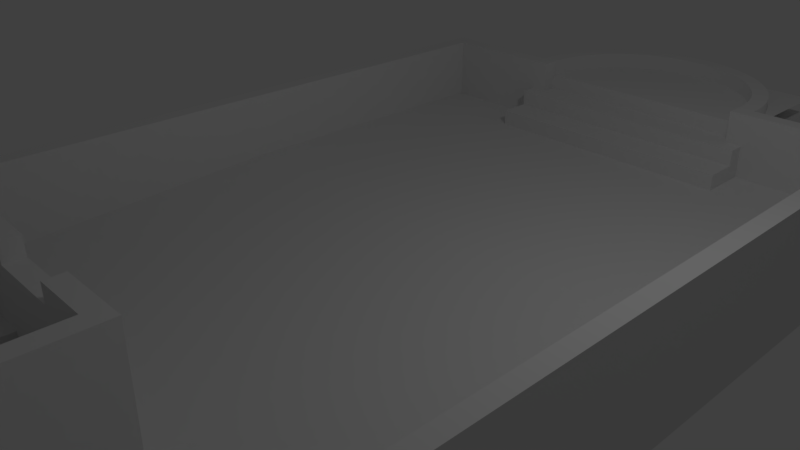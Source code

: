 # Source: pool2.blend  (saved by Blender 2.79.0; exported with 4.5.12 LTS)
import bpy
from mathutils import Matrix  # noqa: F401  (used for matrix-valued properties, if any)

bpy.ops.wm.read_factory_settings(use_empty=True)
scene = bpy.context.scene
scene.name = 'Scene'

# ---- collections
col_collection_1 = bpy.data.collections.new('Collection 1'); scene.collection.children.link(col_collection_1)

# ---- materials (node trees are filled in below, after node groups)
mat_material = bpy.data.materials.new('Material')
mat_material.alpha_threshold = 0.0
mat_material.use_transparent_shadow = False
mat_material.roughness = 0.5
mat_material.line_color = (0.0, 0.0, 0.0, 1.0)

# ---- material node trees

# ---- world
world_world = bpy.data.worlds.new('World'); scene.world = world_world
world_world.color = (0.05088, 0.05088, 0.05088)
world_world.use_sun_shadow = False
world_world.sun_shadow_jitter_overblur = 0.0
world_world.cycles.sampling_method = 'MANUAL'

# ---- cameras
cam_camera = bpy.data.cameras.new('Camera')
cam_camera.clip_end = 100.0
cam_camera.lens = 35.0
cam_camera.sensor_width = 32.0
cam_camera.sensor_height = 18.0
cam_camera.ortho_scale = 7.314
cam_camera.dof.focus_distance = 0.0
cam_camera.dof.aperture_fstop = 128.0

# ---- lights
light_lamp = bpy.data.lights.new('Lamp', 'POINT')
light_lamp.transmission_factor = 0.0
light_lamp.cutoff_distance = 30.0
light_lamp.energy = 100.0
light_lamp.shadow_buffer_clip_start = 1.001
light_lamp.shadow_soft_size = 0.1
light_lamp.shadow_maximum_resolution = 0.006
light_lamp.use_absolute_resolution = True

# ---- meshes
me_cube = bpy.data.meshes.new('Cube')
me_cube.from_pydata([(4.0, 6.0, -1.0), (4.0, -6.0, -1.0), (-4.0, -6.0, -1.0), (-4.0, 6.0, -1.0), (3.75, 5.75, 1.0), (3.75, -5.75, 1.0), (-3.75, -5.75, 1.0), (-3.75, 5.75, 1.0), (-1.5, -7.0, -0.5), (-1.25, -6.75, 1.5), (-1.5, -4.0, -0.5), (-1.25, -4.25, 1.5), (1.5, -7.0, -0.5), (1.25, -6.75, 1.5), (1.5, -4.0, -0.5), (1.25, -4.25, 1.5), (0.0, 8.0, -1.0), (1.813e-07, 7.75, 1.0), (0.09814, 7.998, -1.0), (0.08586, 7.748, 1.0), (0.196, 7.99, -1.0), (0.1715, 7.741, 1.0), (0.2935, 7.978, -1.0), (0.2568, 7.731, 1.0), (0.3902, 7.962, -1.0), (0.3414, 7.716, 1.0), (0.486, 7.94, -1.0), (0.4252, 7.697, 1.0), (0.5806, 7.914, -1.0), (0.508, 7.675, 1.0), (0.6738, 7.883, -1.0), (0.5895, 7.648, 1.0), (0.7654, 7.848, -1.0), (0.6697, 7.617, 1.0), (0.8551, 7.808, -1.0), (0.7482, 7.582, 1.0), (0.9428, 7.764, -1.0), (0.8249, 7.543, 1.0), (1.028, 7.715, -1.0), (0.8996, 7.501, 1.0), (1.111, 7.663, -1.0), (0.9722, 7.455, 1.0), (1.191, 7.606, -1.0), (1.042, 7.406, 1.0), (1.269, 7.546, -1.0), (1.11, 7.353, 1.0), (1.343, 7.482, -1.0), (1.175, 7.297, 1.0), (1.414, 7.414, -1.0), (1.237, 7.237, 1.0), (1.482, 7.343, -1.0), (1.297, 7.175, 1.0), (1.546, 7.269, -1.0), (1.353, 7.11, 1.0), (1.606, 7.191, -1.0), (1.406, 7.042, 1.0), (1.663, 7.111, -1.0), (1.455, 6.972, 1.0), (1.715, 7.028, -1.0), (1.501, 6.9, 1.0), (1.764, 6.943, -1.0), (1.543, 6.825, 1.0), (1.808, 6.855, -1.0), (1.582, 6.748, 1.0), (1.848, 6.765, -1.0), (1.617, 6.67, 1.0), (1.883, 6.674, -1.0), (1.648, 6.59, 1.0), (1.914, 6.581, -1.0), (1.675, 6.508, 1.0), (1.94, 6.486, -1.0), (1.697, 6.425, 1.0), (1.962, 6.39, -1.0), (1.716, 6.341, 1.0), (1.978, 6.293, -1.0), (1.731, 6.257, 1.0), (1.99, 6.196, -1.0), (1.741, 6.172, 1.0), (1.998, 6.098, -1.0), (1.748, 6.086, 1.0), (2.0, 6.0, -1.0), (2.0, 6.0, 1.0), (-2.0, 6.0, -1.0), (-2.0, 6.0, 1.0), (-1.998, 6.098, -1.0), (-1.748, 6.086, 1.0), (-1.99, 6.196, -1.0), (-1.741, 6.172, 1.0), (-1.978, 6.293, -1.0), (-1.731, 6.257, 1.0), (-1.962, 6.39, -1.0), (-1.716, 6.341, 1.0), (-1.94, 6.486, -1.0), (-1.697, 6.425, 1.0), (-1.914, 6.581, -1.0), (-1.675, 6.508, 1.0), (-1.883, 6.674, -1.0), (-1.648, 6.59, 1.0), (-1.848, 6.765, -1.0), (-1.617, 6.67, 1.0), (-1.808, 6.855, -1.0), (-1.582, 6.748, 1.0), (-1.764, 6.943, -1.0), (-1.543, 6.825, 1.0), (-1.715, 7.028, -1.0), (-1.501, 6.9, 1.0), (-1.663, 7.111, -1.0), (-1.455, 6.972, 1.0), (-1.606, 7.191, -1.0), (-1.406, 7.042, 1.0), (-1.546, 7.269, -1.0), (-1.353, 7.11, 1.0), (-1.482, 7.343, -1.0), (-1.297, 7.175, 1.0), (-1.414, 7.414, -1.0), (-1.237, 7.237, 1.0), (-1.343, 7.482, -1.0), (-1.175, 7.297, 1.0), (-1.269, 7.546, -1.0), (-1.11, 7.353, 1.0), (-1.191, 7.606, -1.0), (-1.042, 7.406, 1.0), (-1.111, 7.663, -1.0), (-0.9722, 7.455, 1.0), (-1.028, 7.715, -1.0), (-0.8996, 7.501, 1.0), (-0.9428, 7.764, -1.0), (-0.8249, 7.543, 1.0), (-0.8551, 7.808, -1.0), (-0.7482, 7.582, 1.0), (-0.7654, 7.848, -1.0), (-0.6697, 7.617, 1.0), (-0.6738, 7.883, -1.0), (-0.5895, 7.648, 1.0), (-0.5806, 7.914, -1.0), (-0.508, 7.675, 1.0), (-0.486, 7.94, -1.0), (-0.4252, 7.697, 1.0), (-0.3902, 7.962, -1.0), (-0.3414, 7.716, 1.0), (-0.2935, 7.978, -1.0), (-0.2568, 7.731, 1.0), (-0.196, 7.99, -1.0), (-0.1715, 7.741, 1.0), (-0.09813, 7.998, -1.0), (-0.08586, 7.748, 1.0), (-1.5, -7.0, 1.5), (-1.5, -4.0, 1.5), (1.5, -4.0, 1.5), (1.5, -7.0, 1.5), (4.0, 6.0, 1.0), (4.0, -6.0, 1.0), (-4.0, 6.0, 1.0), (-4.0, -6.0, 1.0), (0.5, -4.0, -0.5), (0.5, -4.0, 1.5), (0.5, -7.0, -0.5), (0.5, -7.0, 1.5), (0.5, -4.25, 1.5), (0.5, -6.75, 1.5), (-0.5, -4.0, -0.5), (-0.5, -7.0, 1.5), (-0.5, -6.75, 1.5), (-0.5, -4.0, 1.5), (-0.5, -7.0, -0.5), (-0.5, -4.25, 1.5), (-1.5, -7.0, 1.25), (-1.5, -4.0, 1.25), (1.5, -4.0, 1.25), (1.5, -7.0, 1.25), (0.5, -7.0, 1.25), (0.5, -4.0, 1.25), (-0.5, -4.0, 1.25), (-0.5, -7.0, 1.25), (-1.25, -6.75, 1.25), (-1.25, -4.25, 1.25), (1.25, -6.75, 1.25), (1.25, -4.25, 1.25), (0.5, -4.25, 1.25), (0.5, -6.75, 1.25), (-0.5, -6.75, 1.25), (-0.5, -4.25, 1.25), (-1.25, -6.75, -0.25), (-1.25, -4.25, -0.25), (1.25, -6.75, -0.25), (1.25, -4.25, -0.25), (0.5, -4.25, -0.25), (0.5, -6.75, -0.25), (-0.5, -6.75, -0.25), (-0.5, -4.25, -0.25), (1.406, -6.0, -1.0), (2.0, 5.75, 1.0), (-2.0, 5.75, 1.0), (0.09814, 7.998, 1.0), (0.0, 8.0, 1.0), (0.196, 7.99, 1.0), (0.2935, 7.978, 1.0), (0.3902, 7.962, 1.0), (0.486, 7.94, 1.0), (0.5806, 7.914, 1.0), (0.6738, 7.883, 1.0), (0.7654, 7.848, 1.0), (0.8551, 7.808, 1.0), (0.9428, 7.764, 1.0), (1.028, 7.715, 1.0), (1.111, 7.663, 1.0), (1.191, 7.606, 1.0), (1.269, 7.546, 1.0), (1.343, 7.482, 1.0), (1.414, 7.414, 1.0), (1.482, 7.343, 1.0), (1.546, 7.269, 1.0), (1.606, 7.191, 1.0), (1.663, 7.111, 1.0), (1.715, 7.028, 1.0), (1.764, 6.943, 1.0), (1.808, 6.855, 1.0), (1.848, 6.765, 1.0), (1.883, 6.674, 1.0), (1.914, 6.581, 1.0), (1.94, 6.486, 1.0), (1.962, 6.39, 1.0), (1.978, 6.293, 1.0), (1.99, 6.196, 1.0), (1.998, 6.098, 1.0), (-1.744, 5.75, 1.0), (1.744, 5.75, 1.0), (-1.998, 6.098, 1.0), (-1.99, 6.196, 1.0), (-1.978, 6.293, 1.0), (-1.962, 6.39, 1.0), (-1.94, 6.486, 1.0), (-1.914, 6.581, 1.0), (-1.883, 6.674, 1.0), (-1.848, 6.765, 1.0), (-1.808, 6.855, 1.0), (-1.764, 6.943, 1.0), (-1.715, 7.028, 1.0), (-1.663, 7.111, 1.0), (-1.606, 7.191, 1.0), (-1.546, 7.269, 1.0), (-1.482, 7.343, 1.0), (-1.414, 7.414, 1.0), (-1.343, 7.482, 1.0), (-1.269, 7.546, 1.0), (-1.191, 7.606, 1.0), (-1.111, 7.663, 1.0), (-1.028, 7.715, 1.0), (-0.9428, 7.764, 1.0), (-0.8551, 7.808, 1.0), (-0.7654, 7.848, 1.0), (-0.6738, 7.883, 1.0), (-0.5806, 7.914, 1.0), (-0.486, 7.94, 1.0), (-0.3902, 7.962, 1.0), (-0.2935, 7.978, 1.0), (-0.196, 7.99, 1.0), (-0.09813, 7.998, 1.0), (3.75, 5.75, 0.0), (3.75, -5.75, -0.375), (-3.75, -5.75, -0.375), (-3.75, 5.75, 0.0), (1.813e-07, 7.75, 0.125), (0.08586, 7.748, 0.125), (0.1715, 7.741, 0.125), (0.2568, 7.731, 0.125), (0.3414, 7.716, 0.125), (0.4252, 7.697, 0.125), (0.508, 7.675, 0.125), (0.5895, 7.648, 0.125), (0.6697, 7.617, 0.125), (0.7482, 7.582, 0.125), (0.8249, 7.543, 0.125), (0.8996, 7.501, 0.125), (0.9722, 7.455, 0.125), (1.042, 7.406, 0.125), (1.11, 7.353, 0.125), (1.175, 7.297, 0.125), (1.237, 7.237, 0.125), (1.297, 7.175, 0.125), (1.353, 7.11, 0.125), (1.406, 7.042, 0.125), (1.455, 6.972, 0.125), (1.501, 6.9, 0.125), (1.543, 6.825, 0.125), (1.582, 6.748, 0.125), (1.617, 6.67, 0.125), (1.648, 6.59, 0.125), (1.675, 6.508, 0.125), (1.697, 6.425, 0.125), (1.716, 6.341, 0.125), (1.731, 6.257, 0.125), (1.741, 6.172, 0.125), (1.748, 6.086, 0.125), (-1.748, 6.086, 0.125), (-1.741, 6.172, 0.125), (-1.731, 6.257, 0.125), (-1.716, 6.341, 0.125), (-1.697, 6.425, 0.125), (-1.675, 6.508, 0.125), (-1.648, 6.59, 0.125), (-1.617, 6.67, 0.125), (-1.582, 6.748, 0.125), (-1.543, 6.825, 0.125), (-1.501, 6.9, 0.125), (-1.455, 6.972, 0.125), (-1.406, 7.042, 0.125), (-1.353, 7.11, 0.125), (-1.297, 7.175, 0.125), (-1.237, 7.237, 0.125), (-1.175, 7.297, 0.125), (-1.11, 7.353, 0.125), (-1.042, 7.406, 0.125), (-0.9722, 7.455, 0.125), (-0.8996, 7.501, 0.125), (-0.8249, 7.543, 0.125), (-0.7482, 7.582, 0.125), (-0.6697, 7.617, 0.125), (-0.5895, 7.648, 0.125), (-0.508, 7.675, 0.125), (-0.4252, 7.697, 0.125), (-0.3414, 7.716, 0.125), (-0.2568, 7.731, 0.125), (-0.1715, 7.741, 0.125), (-0.08586, 7.748, 0.125), (2.0, 5.75, 0.0), (-2.0, 5.75, 0.0), (-1.744, 5.75, 0.0), (1.744, 5.75, 0.0), (1.406, -6.0, 1.0), (1.406, -5.75, 1.0), (1.406, -5.75, -0.375), (-1.406, -6.0, -1.0), (-1.406, -6.0, 1.0), (-1.406, -5.75, 1.0), (-1.406, -5.75, -0.375), (-2.0, 5.0, 0.0), (-2.0, 5.0, 0.25), (-2.0, 8.0, 0.0), (-2.0, 8.0, 0.25), (2.0, 5.0, 0.0), (2.0, 5.0, 0.25), (2.0, 8.0, 0.0), (2.0, 8.0, 0.25), (-2.0, 5.5, 0.25), (-2.0, 5.5, 0.5), (-2.0, 8.0, 0.25), (-2.0, 8.0, 0.5), (2.0, 5.5, 0.25), (2.0, 5.5, 0.5), (2.0, 8.0, 0.25), (2.0, 8.0, 0.5), (-2.0, 6.0, 0.5), (-2.0, 6.0, 0.75), (-2.0, 8.0, 0.75), (2.0, 6.0, 0.5), (2.0, 6.0, 0.75), (2.0, 8.0, 0.75), (3.75, 1.0, 0.0), (-3.75, 1.0, 0.0), (-0.5, -4.25, 0.5), (0.5, -4.25, 0.5), (-1.25, -4.25, 0.5), (1.25, -6.75, 0.5), (0.5, -6.75, 0.5), (1.25, -4.25, 0.5), (-1.25, -6.75, 0.5), (-0.5, -6.75, 0.5), (-0.75, -6.75, -0.25), (-0.75, -4.25, -0.25), (-0.75, -4.25, 0.5), (-0.75, -6.75, 0.5), (0.75, -4.25, -0.25), (0.75, -6.75, -0.25), (0.75, -6.75, 0.5), (0.75, -4.25, 0.5), (0.8333, -4.0, 1.5), (0.8333, -7.0, -0.5), (0.75, -4.25, 1.5), (0.8333, -7.0, 1.5), (0.75, -6.75, 1.5), (0.8333, -7.0, 1.25), (0.8333, -4.0, 1.25), (0.75, -4.25, 1.25), (0.75, -6.75, 1.25), (0.75, -4.25, -0.25), (0.75, -6.75, -0.25), (0.75, -4.25, 0.5), (0.75, -6.75, 0.5), (-0.8333, -7.0, 1.5), (-0.75, -6.75, 1.5), (-0.8333, -4.0, 1.5), (-0.8333, -7.0, -0.5), (-0.75, -4.25, 1.5), (-0.8333, -4.0, 1.25), (-0.8333, -7.0, 1.25), (-0.75, -6.75, 1.25), (-0.75, -4.25, 1.25), (-0.75, -6.75, -0.25), (-0.75, -4.25, -0.25), (-0.75, -6.75, 0.5), (-0.75, -4.25, 0.5), (-0.75, -4.75, -0.25), (-0.5, -4.75, -0.25), (-0.5, -4.75, 0.5), (0.5, -4.75, -0.25), (0.5, -4.75, 0.5), (-0.75, -4.75, 0.5), (0.75, -4.75, -0.25), (0.75, -4.75, 0.5), (0.75, -6.25, -0.25), (0.5, -6.25, -0.25), (-0.5, -6.25, -0.25), (0.5, -6.25, 0.5), (-0.5, -6.25, 0.5), (0.75, -6.25, 0.5), (-0.75, -6.25, -0.25), (-0.75, -6.25, 0.5)], [], [(162, 159, 179, 180), (0, 150, 151, 1), (332, 333, 153, 2), (2, 153, 152, 3), (82, 3, 152, 83), (166, 146, 147, 167), (382, 376, 148, 168), (168, 148, 149, 169), (395, 389, 146, 166), (154, 14, 12, 377, 156), (16, 194, 193, 18), (18, 193, 195, 20), (20, 195, 196, 22), (22, 196, 197, 24), (24, 197, 198, 26), (26, 198, 199, 28), (28, 199, 200, 30), (30, 200, 201, 32), (32, 201, 202, 34), (34, 202, 203, 36), (36, 203, 204, 38), (38, 204, 205, 40), (40, 205, 206, 42), (42, 206, 207, 44), (44, 207, 208, 46), (46, 208, 209, 48), (48, 209, 210, 50), (50, 210, 211, 52), (52, 211, 212, 54), (54, 212, 213, 56), (56, 213, 214, 58), (58, 214, 215, 60), (60, 215, 216, 62), (62, 216, 217, 64), (64, 217, 218, 66), (66, 218, 219, 68), (68, 219, 220, 70), (70, 220, 221, 72), (72, 221, 222, 74), (74, 222, 223, 76), (76, 223, 224, 78), (78, 224, 81, 80), (82, 83, 227, 84), (84, 227, 228, 86), (86, 228, 229, 88), (88, 229, 230, 90), (90, 230, 231, 92), (92, 231, 232, 94), (94, 232, 233, 96), (96, 233, 234, 98), (98, 234, 235, 100), (100, 235, 236, 102), (102, 236, 237, 104), (104, 237, 238, 106), (106, 238, 239, 108), (108, 239, 240, 110), (110, 240, 241, 112), (112, 241, 242, 114), (114, 242, 243, 116), (116, 243, 244, 118), (118, 244, 245, 120), (120, 245, 246, 122), (122, 246, 247, 124), (124, 247, 248, 126), (126, 248, 249, 128), (128, 249, 250, 130), (130, 250, 251, 132), (132, 251, 252, 134), (134, 252, 253, 136), (136, 253, 254, 138), (138, 254, 255, 140), (140, 255, 256, 142), (142, 256, 257, 144), (144, 257, 194, 16), (9, 11, 147, 146), (378, 15, 148, 376), (15, 13, 149, 148), (390, 9, 146, 389), (4, 5, 151, 150), (4, 150, 81, 191), (334, 6, 153, 333), (6, 7, 152, 153), (380, 159, 157, 379), (160, 154, 156, 164), (381, 379, 157, 170), (394, 391, 163, 172), (10, 160, 164, 392, 8), (393, 165, 163, 391), (159, 162, 161, 157), (170, 157, 161, 173), (156, 170, 173, 164), (10, 167, 394, 172, 160), (160, 172, 171, 154), (377, 381, 170, 156), (392, 395, 166, 8), (14, 168, 169, 12), (154, 171, 382, 168, 14), (8, 166, 167, 10), (390, 162, 180, 396), (378, 158, 178, 383), (393, 11, 175, 397), (380, 13, 176, 384), (13, 15, 177, 176), (11, 9, 174, 175), (158, 155, 171, 178), (165, 181, 172, 163), (172, 181, 178, 171), (361, 360, 189, 186), (401, 362, 183, 399), (388, 363, 184, 386), (185, 184, 373, 372), (183, 362, 370, 369), (188, 398, 416, 412), (364, 388, 415, 413), (189, 360, 404, 403), (0, 80, 81, 150), (5, 330, 329, 151), (152, 7, 192, 83), (17, 19, 193, 194), (19, 21, 195, 193), (21, 23, 196, 195), (23, 25, 197, 196), (25, 27, 198, 197), (27, 29, 199, 198), (29, 31, 200, 199), (31, 33, 201, 200), (33, 35, 202, 201), (35, 37, 203, 202), (37, 39, 204, 203), (39, 41, 205, 204), (41, 43, 206, 205), (43, 45, 207, 206), (45, 47, 208, 207), (47, 49, 209, 208), (49, 51, 210, 209), (51, 53, 211, 210), (53, 55, 212, 211), (55, 57, 213, 212), (57, 59, 214, 213), (59, 61, 215, 214), (61, 63, 216, 215), (63, 65, 217, 216), (65, 67, 218, 217), (67, 69, 219, 218), (69, 71, 220, 219), (71, 73, 221, 220), (73, 75, 222, 221), (75, 77, 223, 222), (77, 79, 224, 223), (81, 224, 79, 226, 191), (85, 227, 83, 192, 225), (85, 87, 228, 227), (87, 89, 229, 228), (89, 91, 230, 229), (91, 93, 231, 230), (93, 95, 232, 231), (95, 97, 233, 232), (97, 99, 234, 233), (99, 101, 235, 234), (101, 103, 236, 235), (103, 105, 237, 236), (105, 107, 238, 237), (107, 109, 239, 238), (109, 111, 240, 239), (111, 113, 241, 240), (113, 115, 242, 241), (115, 117, 243, 242), (117, 119, 244, 243), (119, 121, 245, 244), (121, 123, 246, 245), (123, 125, 247, 246), (125, 127, 248, 247), (127, 129, 249, 248), (129, 131, 250, 249), (131, 133, 251, 250), (133, 135, 252, 251), (135, 137, 253, 252), (137, 139, 254, 253), (139, 141, 255, 254), (141, 143, 256, 255), (143, 145, 257, 256), (145, 17, 194, 257), (27, 25, 266, 267), (135, 133, 318, 319), (226, 79, 293, 328), (29, 27, 267, 268), (137, 135, 319, 320), (85, 225, 327, 294), (31, 29, 268, 269), (139, 137, 320, 321), (87, 85, 294, 295), (33, 31, 269, 270), (141, 139, 321, 322), (89, 87, 295, 296), (35, 33, 270, 271), (143, 141, 322, 323), (91, 89, 296, 297), (37, 35, 271, 272), (145, 143, 323, 324), (93, 91, 297, 298), (39, 37, 272, 273), (17, 145, 324, 262), (95, 93, 298, 299), (41, 39, 273, 274), (97, 95, 299, 300), (43, 41, 274, 275), (99, 97, 300, 301), (45, 43, 275, 276), (101, 99, 301, 302), (47, 45, 276, 277), (103, 101, 302, 303), (49, 47, 277, 278), (105, 103, 303, 304), (5, 4, 258, 358, 259), (51, 49, 278, 279), (107, 105, 304, 305), (53, 51, 279, 280), (191, 226, 328, 325), (330, 5, 259, 331), (109, 107, 305, 306), (55, 53, 280, 281), (225, 192, 326, 327), (7, 6, 260, 359, 261), (111, 109, 306, 307), (57, 55, 281, 282), (113, 111, 307, 308), (59, 57, 282, 283), (115, 113, 308, 309), (61, 59, 283, 284), (117, 115, 309, 310), (63, 61, 284, 285), (119, 117, 310, 311), (65, 63, 285, 286), (4, 191, 325, 258), (121, 119, 311, 312), (67, 65, 286, 287), (123, 121, 312, 313), (69, 67, 287, 288), (192, 7, 261, 326), (125, 123, 313, 314), (71, 69, 288, 289), (19, 17, 262, 263), (127, 125, 314, 315), (73, 71, 289, 290), (21, 19, 263, 264), (129, 127, 315, 316), (75, 73, 290, 291), (23, 21, 264, 265), (131, 129, 316, 317), (77, 75, 291, 292), (25, 23, 265, 266), (133, 131, 317, 318), (79, 77, 292, 293), (1, 151, 329, 190), (6, 334, 335, 260), (399, 398, 188, 189), (188, 187, 186, 189), (385, 386, 184, 185), (336, 337, 339, 338), (342, 343, 341, 340), (340, 341, 337, 336), (338, 342, 340, 336), (343, 339, 337, 341), (263, 262, 324, 323, 322, 321, 320, 319, 318, 317, 316, 315, 314, 313, 312, 311, 310, 309, 308, 307, 306, 305, 304, 303, 302, 301, 300, 299, 298, 297, 296, 295, 294, 327, 328, 293, 292, 291, 290, 289, 288, 287, 286, 285, 284, 283, 282, 281, 280, 279, 278, 277, 276, 275, 274, 273, 272, 271, 270, 269, 268, 267, 266, 265, 264), (358, 359, 260, 335, 331, 259), (344, 345, 347, 346), (350, 351, 349, 348), (348, 349, 345, 344), (351, 347, 345, 349), (355, 356, 353, 352), (357, 354, 353, 356), (258, 325, 328, 327, 326, 261, 359, 358), (383, 178, 361, 387), (396, 180, 367, 400), (180, 179, 364, 367), (175, 174, 366, 362), (176, 177, 365, 363), (384, 176, 363, 388), (397, 175, 362, 401), (178, 181, 360, 361), (370, 371, 368, 369), (362, 366, 371, 370), (182, 183, 369, 368), (366, 182, 368, 371), (374, 375, 372, 373), (365, 185, 372, 375), (184, 363, 374, 373), (363, 365, 375, 374), (179, 384, 388, 364), (177, 383, 387, 365), (186, 187, 386, 385), (365, 387, 385, 185), (400, 367, 414, 417), (159, 380, 384, 179), (15, 378, 383, 177), (12, 169, 381, 377), (169, 149, 379, 381), (13, 380, 379, 149), (158, 378, 376, 155), (171, 155, 376, 382), (181, 397, 401, 360), (174, 396, 400, 366), (183, 182, 398, 399), (366, 400, 398, 182), (385, 387, 409, 408), (165, 393, 397, 181), (9, 390, 396, 174), (164, 173, 395, 392), (11, 393, 391, 147), (167, 147, 391, 394), (162, 390, 389, 161), (173, 161, 389, 395), (409, 406, 405, 408), (404, 407, 402, 403), (399, 189, 403, 402), (360, 401, 407, 404), (361, 186, 405, 406), (387, 361, 406, 409), (401, 399, 402, 407), (186, 385, 408, 405), (414, 413, 411, 412), (417, 414, 412, 416), (413, 415, 410, 411), (386, 187, 411, 410), (398, 400, 417, 416), (388, 386, 410, 415), (187, 188, 412, 411), (367, 364, 413, 414)])
me_cube.polygons.foreach_set('use_smooth', [0, 0, 0, 0, 0, 0, 0, 0, 0, 0, 1, 1, 1, 1, 1, 1, 1, 1, 1, 1, 1, 1, 1, 1, 1, 1, 1, 1, 1, 1, 1, 1, 1, 1, 1, 1, 1, 1, 1, 1, 1, 1, 1, 1, 1, 1, 1, 1, 1, 1, 1, 1, 1, 1, 1, 1, 1, 1, 1, 1, 1, 1, 1, 1, 1, 1, 1, 1, 1, 1, 1, 1, 1, 1, 0, 0, 0, 0, 0, 0, 0, 0, 0, 0, 0, 0, 0, 0, 0, 0, 0, 0, 0, 0, 0, 0, 0, 0, 0, 0, 0, 0, 0, 0, 0, 0, 0, 0, 0, 0, 0, 0, 0, 0, 0, 0, 0, 0, 0, 0, 0, 0, 0, 0, 0, 0, 0, 0, 0, 0, 0, 0, 0, 0, 0, 0, 0, 0, 0, 0, 0, 0, 0, 0, 0, 0, 0, 0, 0, 0, 0, 0, 0, 0, 0, 0, 0, 0, 0, 0, 0, 0, 0, 0, 0, 0, 0, 0, 0, 0, 0, 0, 0, 0, 0, 0, 0, 0, 0, 0, 0, 0, 1, 1, 1, 1, 1, 1, 1, 1, 1, 1, 1, 1, 1, 1, 1, 1, 1, 1, 1, 1, 1, 1, 1, 1, 1, 1, 1, 1, 1, 1, 1, 0, 1, 1, 1, 0, 0, 1, 1, 0, 0, 1, 1, 1, 1, 1, 1, 1, 1, 1, 1, 0, 1, 1, 1, 1, 0, 1, 1, 1, 1, 1, 1, 1, 1, 1, 1, 1, 1, 1, 1, 0, 0, 0, 0, 0, 0, 0, 0, 0, 0, 0, 0, 0, 0, 0, 0, 0, 0, 0, 0, 0, 0, 0, 0, 0, 0, 0, 0, 0, 0, 0, 0, 0, 0, 0, 0, 0, 0, 0, 0, 0, 0, 0, 0, 0, 0, 0, 0, 0, 0, 0, 0, 0, 0, 0, 0, 0, 0, 0, 0, 0, 0, 0, 0, 0, 0, 0, 0, 0, 0, 0, 0, 0, 0, 0])
me_cube.materials.append(mat_material)
me_cube.use_remesh_preserve_volume = False
me_cube.use_remesh_preserve_attributes = False
me_cube.use_mirror_vertex_groups = False
me_cube.update()

# ---- objects
ob_cube = bpy.data.objects.new('Cube', me_cube)
ob_lamp = bpy.data.objects.new('Lamp', light_lamp)
ob_camera = bpy.data.objects.new('Camera', cam_camera)

# ---- transforms, parenting, visibility, modifiers, constraints
ob_cube.location = (0.0, 0.0, 0.0)
ob_cube.lock_rotations_4d = False
ob_cube.empty_display_type = 'ARROWS'
ob_cube.lineart.crease_threshold = 0.0
ob_lamp.location = (4.076, 1.005, 5.904)
ob_lamp.rotation_euler = (0.6503, 0.05522, 1.866)
ob_lamp.lock_rotations_4d = False
ob_lamp.empty_display_type = 'ARROWS'
ob_lamp.color = (0.0, 0.0, 0.0, 0.0)
ob_lamp.lineart.crease_threshold = 0.0
ob_camera.location = (7.481, -6.508, 5.344)
ob_camera.rotation_euler = (1.109, 0.0, 0.8149)
ob_camera.lock_rotations_4d = False
ob_camera.empty_display_type = 'ARROWS'
ob_camera.color = (0.0, 0.0, 0.0, 0.0)
ob_camera.display_type = 'WIRE'
ob_camera.lineart.crease_threshold = 0.0

# ---- collection membership
col_collection_1.objects.link(ob_cube)
col_collection_1.objects.link(ob_lamp)
col_collection_1.objects.link(ob_camera)

# ---- scene / render settings (as saved in the file)
scene.camera = ob_camera
scene.frame_start = 1; scene.frame_end = 250; scene.frame_set(1)
scene.render.engine = 'BLENDER_EEVEE_NEXT'
scene.render.resolution_percentage = 50
scene.render.dither_intensity = 0.0
scene.cycles.use_denoising = False
scene.cycles.samples = 128
scene.cycles.sampling_pattern = 'TABULATED_SOBOL'
scene.cycles.use_adaptive_sampling = False
scene.cycles.use_light_tree = False
scene.cycles.blur_glossy = 0.0
scene.cycles.sample_clamp_indirect = 0.0
scene.view_settings.view_transform = 'Standard'
bpy.context.view_layer.update()
